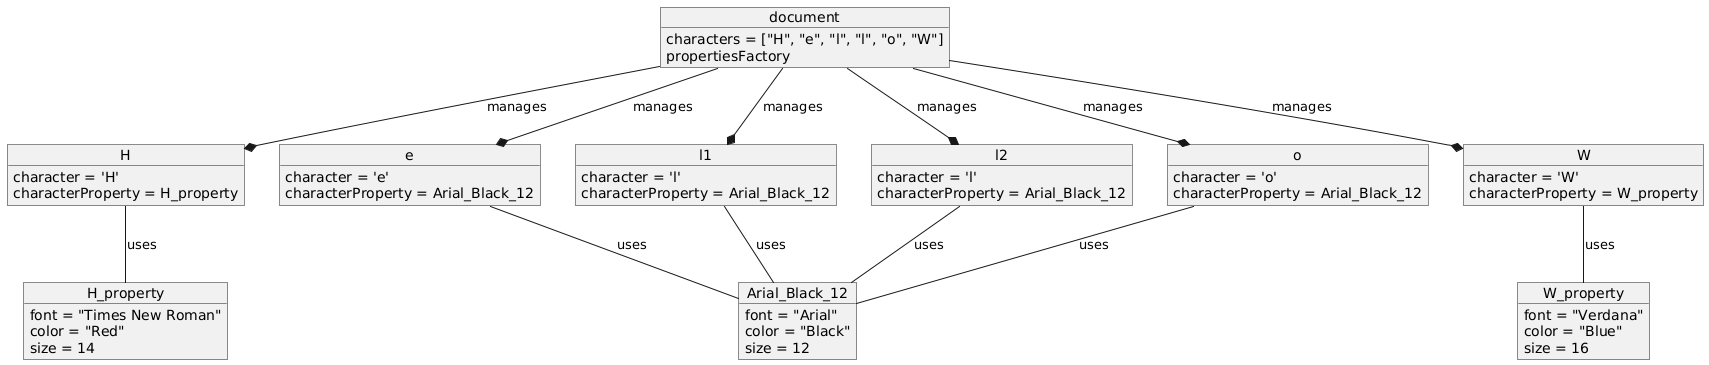

The diagram above was rendered by PlantUML. Its source (embedded in the PNG):
@startuml
object document {
    characters = ["H", "e", "l", "l", "o", "W"]
    propertiesFactory
}

object H {
    character = 'H'
    characterProperty = H_property
}

object e {
    character = 'e'
    characterProperty = Arial_Black_12
}

object l1 {
    character = 'l'
    characterProperty = Arial_Black_12
}

object l2 {
    character = 'l'
    characterProperty = Arial_Black_12
}

object o {
    character = 'o'
    characterProperty = Arial_Black_12
}

object W {
    character = 'W'
    characterProperty = W_property
}

object H_property {
    font = "Times New Roman"
    color = "Red"
    size = 14
}

object W_property {
    font = "Verdana"
    color = "Blue"
    size = 16
}

object Arial_Black_12 {
    font = "Arial"
    color = "Black"
    size = 12
}

document --* H : manages
document --* e : manages
document --* l1 : manages
document --* l2 : manages
document --* o : manages
document --* W : manages

H -- H_property : uses
e -- Arial_Black_12 : uses
l1 -- Arial_Black_12 : uses
l2 -- Arial_Black_12 : uses
o -- Arial_Black_12 : uses
W -- W_property : uses
@enduml